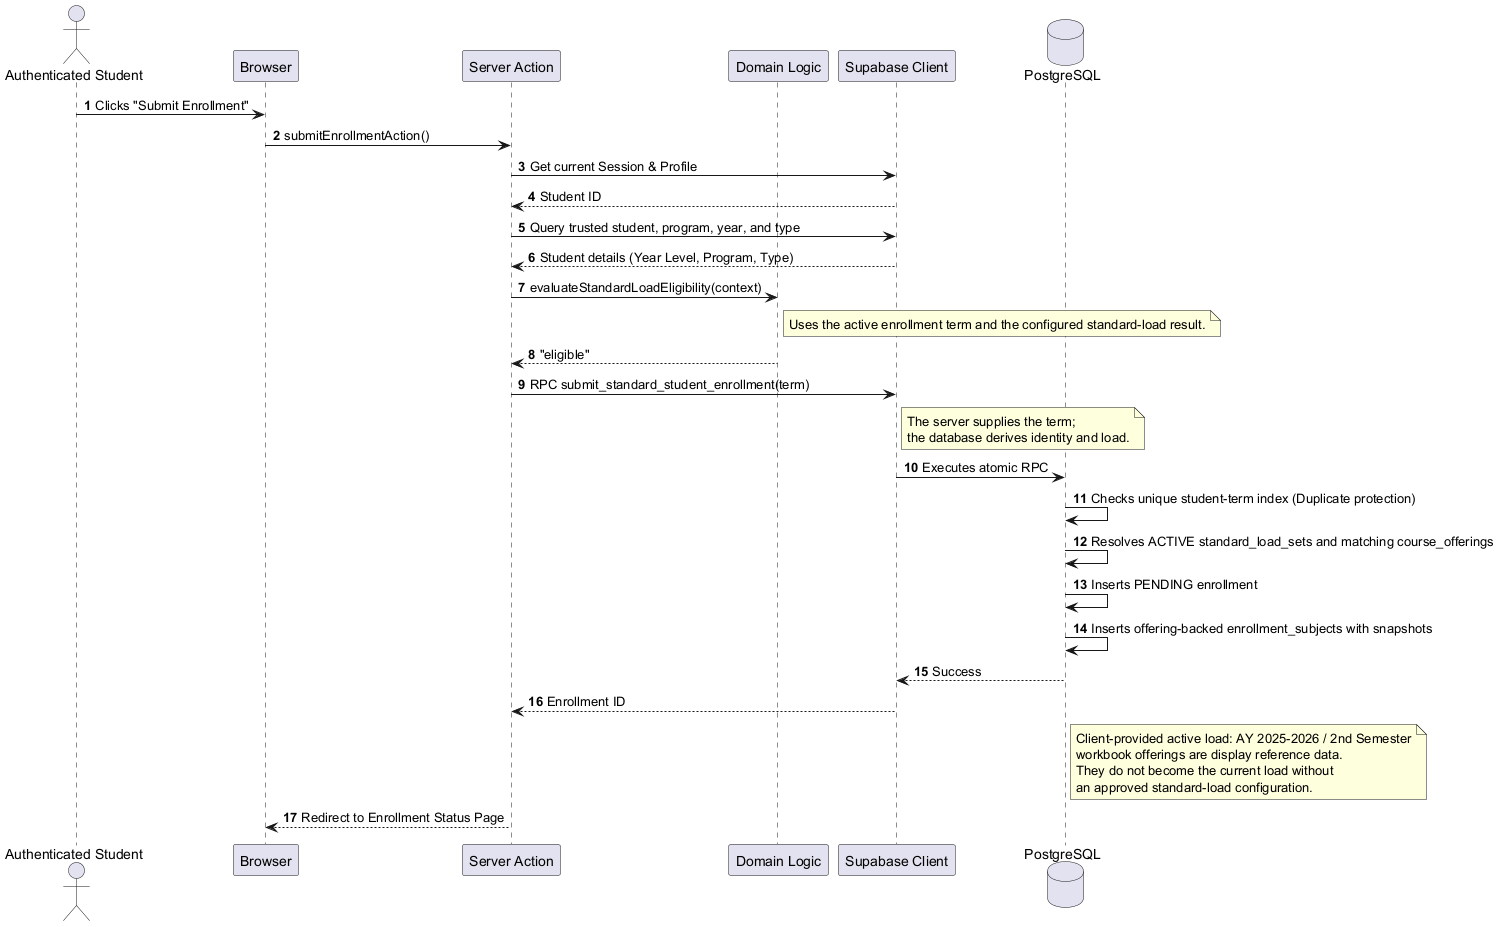

The diagram above was rendered by PlantUML. Its source (embedded in the PNG):
@startuml pkm-des-enrollment-sequence
autonumber
actor "Authenticated Student" as Student
participant "Browser" as Browser
participant "Server Action" as Action
participant "Domain Logic" as Logic
participant "Supabase Client" as Supabase
database "PostgreSQL" as DB

Student -> Browser : Clicks "Submit Enrollment"
Browser -> Action : submitEnrollmentAction()
Action -> Supabase : Get current Session & Profile
Supabase --> Action : Student ID
Action -> Supabase : Query trusted student, program, year, and type
Supabase --> Action : Student details (Year Level, Program, Type)

Action -> Logic : evaluateStandardLoadEligibility(context)
note right of Logic: Uses the active enrollment term and the configured standard-load result.
Logic --> Action : "eligible"

Action -> Supabase : RPC submit_standard_student_enrollment(term)
note right of Supabase: The server supplies the term;\nthe database derives identity and load.

Supabase -> DB : Executes atomic RPC
DB -> DB : Checks unique student-term index (Duplicate protection)
DB -> DB : Resolves ACTIVE standard_load_sets and matching course_offerings
DB -> DB : Inserts PENDING enrollment
DB -> DB : Inserts offering-backed enrollment_subjects with snapshots
DB --> Supabase : Success
Supabase --> Action : Enrollment ID

note right of DB
  Client-provided active load: AY 2025-2026 / 2nd Semester
  workbook offerings are display reference data.
  They do not become the current load without
  an approved standard-load configuration.
end note

Action --> Browser : Redirect to Enrollment Status Page

@enduml